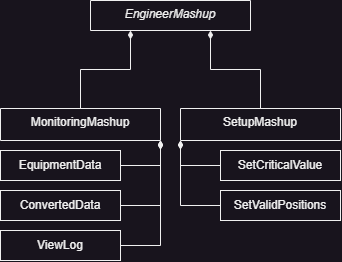

The diagram above was exported from draw.io. Its source (the exported page's mxGraphModel, read from the mxfile embedded in the PNG):
<mxGraphModel dx="410" dy="299" grid="1" gridSize="10" guides="1" tooltips="1" connect="1" arrows="1" fold="1" page="1" pageScale="1" pageWidth="827" pageHeight="1169" math="0" shadow="0">
  <root>
    <mxCell id="WIyWlLk6GJQsqaUBKTNV-0" />
    <mxCell id="WIyWlLk6GJQsqaUBKTNV-1" parent="WIyWlLk6GJQsqaUBKTNV-0" />
    <mxCell id="zkfFHV4jXpPFQw0GAbJ--0" value="EngineerMashup" style="swimlane;fontStyle=2;align=center;verticalAlign=top;childLayout=stackLayout;horizontal=1;startSize=110;horizontalStack=0;resizeParent=1;resizeLast=0;collapsible=1;marginBottom=0;rounded=0;shadow=0;strokeWidth=1;" parent="WIyWlLk6GJQsqaUBKTNV-1" vertex="1">
      <mxGeometry x="220" y="200" width="160" height="30" as="geometry">
        <mxRectangle x="230" y="140" width="160" height="26" as="alternateBounds" />
      </mxGeometry>
    </mxCell>
    <mxCell id="mjGL1-qoWDXcKOANwVxa-10" style="edgeStyle=orthogonalEdgeStyle;rounded=0;orthogonalLoop=1;jettySize=auto;html=1;exitX=0.5;exitY=0;exitDx=0;exitDy=0;entryX=0.75;entryY=1;entryDx=0;entryDy=0;endArrow=diamondThin;endFill=1;" edge="1" parent="WIyWlLk6GJQsqaUBKTNV-1" source="mjGL1-qoWDXcKOANwVxa-2" target="zkfFHV4jXpPFQw0GAbJ--0">
      <mxGeometry relative="1" as="geometry" />
    </mxCell>
    <mxCell id="mjGL1-qoWDXcKOANwVxa-24" style="edgeStyle=orthogonalEdgeStyle;rounded=0;orthogonalLoop=1;jettySize=auto;html=1;exitX=0;exitY=1;exitDx=0;exitDy=0;entryX=0;entryY=0.5;entryDx=0;entryDy=0;endArrow=none;endFill=0;startArrow=diamondThin;startFill=1;endSize=6;strokeWidth=1;" edge="1" parent="WIyWlLk6GJQsqaUBKTNV-1" source="mjGL1-qoWDXcKOANwVxa-2" target="mjGL1-qoWDXcKOANwVxa-16">
      <mxGeometry relative="1" as="geometry" />
    </mxCell>
    <mxCell id="mjGL1-qoWDXcKOANwVxa-25" style="edgeStyle=orthogonalEdgeStyle;rounded=0;orthogonalLoop=1;jettySize=auto;html=1;exitX=0;exitY=1;exitDx=0;exitDy=0;entryX=0;entryY=0.5;entryDx=0;entryDy=0;endArrow=none;endFill=0;startArrow=diamondThin;startFill=1;endSize=6;strokeWidth=1;" edge="1" parent="WIyWlLk6GJQsqaUBKTNV-1" source="mjGL1-qoWDXcKOANwVxa-2" target="mjGL1-qoWDXcKOANwVxa-15">
      <mxGeometry relative="1" as="geometry" />
    </mxCell>
    <mxCell id="mjGL1-qoWDXcKOANwVxa-2" value="SetupMashup" style="swimlane;fontStyle=0;align=center;verticalAlign=top;childLayout=stackLayout;horizontal=1;startSize=32;horizontalStack=0;resizeParent=1;resizeLast=0;collapsible=1;marginBottom=0;rounded=0;shadow=0;strokeWidth=1;" vertex="1" parent="WIyWlLk6GJQsqaUBKTNV-1">
      <mxGeometry x="310" y="308" width="160" height="32" as="geometry">
        <mxRectangle x="340" y="380" width="170" height="26" as="alternateBounds" />
      </mxGeometry>
    </mxCell>
    <mxCell id="mjGL1-qoWDXcKOANwVxa-9" style="edgeStyle=orthogonalEdgeStyle;rounded=0;orthogonalLoop=1;jettySize=auto;html=1;exitX=0.5;exitY=0;exitDx=0;exitDy=0;entryX=0.25;entryY=1;entryDx=0;entryDy=0;endArrow=diamondThin;endFill=1;" edge="1" parent="WIyWlLk6GJQsqaUBKTNV-1" source="mjGL1-qoWDXcKOANwVxa-5" target="zkfFHV4jXpPFQw0GAbJ--0">
      <mxGeometry relative="1" as="geometry" />
    </mxCell>
    <mxCell id="mjGL1-qoWDXcKOANwVxa-20" style="edgeStyle=orthogonalEdgeStyle;rounded=0;orthogonalLoop=1;jettySize=auto;html=1;exitX=1;exitY=1;exitDx=0;exitDy=0;entryX=1;entryY=0.5;entryDx=0;entryDy=0;endArrow=none;endFill=0;startArrow=diamondThin;startFill=1;endSize=6;strokeWidth=1;" edge="1" parent="WIyWlLk6GJQsqaUBKTNV-1" source="mjGL1-qoWDXcKOANwVxa-5" target="mjGL1-qoWDXcKOANwVxa-17">
      <mxGeometry relative="1" as="geometry" />
    </mxCell>
    <mxCell id="mjGL1-qoWDXcKOANwVxa-21" style="edgeStyle=orthogonalEdgeStyle;rounded=0;orthogonalLoop=1;jettySize=auto;html=1;exitX=1;exitY=1;exitDx=0;exitDy=0;entryX=1;entryY=0.5;entryDx=0;entryDy=0;endArrow=none;endFill=0;startArrow=diamondThin;startFill=1;endSize=6;strokeWidth=1;" edge="1" parent="WIyWlLk6GJQsqaUBKTNV-1" source="mjGL1-qoWDXcKOANwVxa-5" target="mjGL1-qoWDXcKOANwVxa-18">
      <mxGeometry relative="1" as="geometry" />
    </mxCell>
    <mxCell id="mjGL1-qoWDXcKOANwVxa-22" style="edgeStyle=orthogonalEdgeStyle;rounded=0;orthogonalLoop=1;jettySize=auto;html=1;exitX=1;exitY=1;exitDx=0;exitDy=0;entryX=1;entryY=0.5;entryDx=0;entryDy=0;endArrow=none;endFill=0;startArrow=diamondThin;startFill=1;endSize=6;strokeWidth=1;" edge="1" parent="WIyWlLk6GJQsqaUBKTNV-1" source="mjGL1-qoWDXcKOANwVxa-5" target="mjGL1-qoWDXcKOANwVxa-19">
      <mxGeometry relative="1" as="geometry" />
    </mxCell>
    <mxCell id="mjGL1-qoWDXcKOANwVxa-5" value="MonitoringMashup" style="swimlane;fontStyle=0;align=center;verticalAlign=top;childLayout=stackLayout;horizontal=1;startSize=32;horizontalStack=0;resizeParent=1;resizeLast=0;collapsible=1;marginBottom=0;rounded=0;shadow=0;strokeWidth=1;" vertex="1" parent="WIyWlLk6GJQsqaUBKTNV-1">
      <mxGeometry x="130" y="308" width="160" height="32" as="geometry">
        <mxRectangle x="340" y="380" width="170" height="26" as="alternateBounds" />
      </mxGeometry>
    </mxCell>
    <mxCell id="mjGL1-qoWDXcKOANwVxa-15" value="SetCriticalValue" style="rounded=0;whiteSpace=wrap;html=1;" vertex="1" parent="WIyWlLk6GJQsqaUBKTNV-1">
      <mxGeometry x="350" y="350" width="120" height="30" as="geometry" />
    </mxCell>
    <mxCell id="mjGL1-qoWDXcKOANwVxa-16" value="SetValidPositions" style="rounded=0;whiteSpace=wrap;html=1;" vertex="1" parent="WIyWlLk6GJQsqaUBKTNV-1">
      <mxGeometry x="350" y="390" width="120" height="30" as="geometry" />
    </mxCell>
    <mxCell id="mjGL1-qoWDXcKOANwVxa-17" value="EquipmentData" style="rounded=0;whiteSpace=wrap;html=1;" vertex="1" parent="WIyWlLk6GJQsqaUBKTNV-1">
      <mxGeometry x="130" y="350" width="120" height="30" as="geometry" />
    </mxCell>
    <mxCell id="mjGL1-qoWDXcKOANwVxa-18" value="ConvertedData" style="rounded=0;whiteSpace=wrap;html=1;" vertex="1" parent="WIyWlLk6GJQsqaUBKTNV-1">
      <mxGeometry x="130" y="390" width="120" height="30" as="geometry" />
    </mxCell>
    <mxCell id="mjGL1-qoWDXcKOANwVxa-19" value="ViewLog" style="rounded=0;whiteSpace=wrap;html=1;" vertex="1" parent="WIyWlLk6GJQsqaUBKTNV-1">
      <mxGeometry x="130" y="430" width="120" height="30" as="geometry" />
    </mxCell>
  </root>
</mxGraphModel>